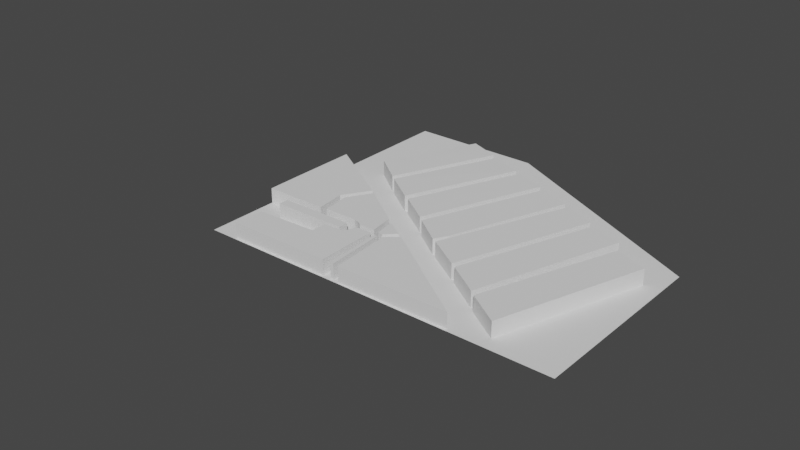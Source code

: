 # Source: mapaRevolucion.blend  (saved by Blender 2.92.15; exported with 4.5.12 LTS)
import bpy
from mathutils import Matrix  # noqa: F401  (used for matrix-valued properties, if any)

bpy.ops.wm.read_factory_settings(use_empty=True)
scene = bpy.context.scene
scene.name = 'Scene'

# ---- collections
col_collection = bpy.data.collections.new('Collection'); scene.collection.children.link(col_collection)

# ---- world
world_world = bpy.data.worlds.new('World'); scene.world = world_world
world_world.use_nodes = True; world_world.node_tree.nodes.clear()
_N = world_world.node_tree.nodes; _L = world_world.node_tree.links
n0 = _N.new('ShaderNodeOutputWorld'); n0.name = 'World Output'; n0.location = (300, 300)
n1 = _N.new('ShaderNodeBackground'); n1.name = 'Background'; n1.location = (10, 300)
n1.inputs[0].default_value = (0.05088, 0.05088, 0.05088, 1.0)
_L.new(n1.outputs[0], n0.inputs[0])
n0.is_active_output = True
world_world.color = (0.05088, 0.05088, 0.05088)
world_world.use_sun_shadow = False
world_world.sun_shadow_jitter_overblur = 0.0

# ---- meshes
me_plane = bpy.data.meshes.new('Plane')
me_plane.from_pydata([(-4.897, -4.116, 0.0), (4.897, -4.116, 0.0), (-4.897, 4.116, 0.0), (-4.897, 1.033, 0.0), (4.897, 1.033, 0.0), (-1.261, -4.116, 0.0), (-1.261, 4.116, 0.0), (-1.261, 1.033, 0.0)], [], [(7, 4, 6), (5, 1, 4, 7), (0, 5, 7, 3), (3, 7, 6, 2)])
_uv = me_plane.uv_layers.new(name='UVMap')
_uv.uv.foreach_set('vector', [0.3712, 0.6255, 1.0, 0.6255, 0.3712, 1.0, 0.3712, 0.0, 1.0, 0.0, 1.0, 0.6255, 0.3712, 0.6255, 0.0, 0.0, 0.3712, 0.0, 0.3712, 0.6255, 0.0, 0.6255, 0.0, 0.6255, 0.3712, 0.6255, 0.3712, 1.0, 0.0, 1.0])
me_plane.use_remesh_fix_poles = True
me_plane.use_remesh_preserve_attributes = False
me_plane.use_mirror_vertex_groups = False
me_plane.update()
me_cube_001 = bpy.data.meshes.new('Cube.001')
me_cube_001.from_pydata([(-1.173, -1.946, -1.0), (-1.173, -1.946, 1.0), (-1.254, 2.174, -1.0), (-1.254, 2.174, 1.0), (1.39, -2.159, -1.0), (1.39, -2.159, 1.0), (0.9686, 2.144, -1.0), (0.9686, 2.144, 1.0)], [], [(0, 1, 3, 2), (2, 3, 7, 6), (6, 7, 5, 4), (4, 5, 1, 0), (2, 6, 4, 0), (7, 3, 1, 5)])
_uv = me_cube_001.uv_layers.new(name='UVMap')
_uv.uv.foreach_set('vector', [0.375, 0.0, 0.625, 0.0, 0.625, 0.25, 0.375, 0.25, 0.375, 0.25, 0.625, 0.25, 0.625, 0.5, 0.375, 0.5, 0.375, 0.5, 0.625, 0.5, 0.625, 0.75, 0.375, 0.75, 0.375, 0.75, 0.625, 0.75, 0.625, 1.0, 0.375, 1.0, 0.125, 0.5, 0.375, 0.5, 0.375, 0.75, 0.125, 0.75, 0.625, 0.5, 0.875, 0.5, 0.875, 0.75, 0.625, 0.75])
me_cube_001.use_remesh_fix_poles = True
me_cube_001.use_remesh_preserve_attributes = False
me_cube_001.use_mirror_vertex_groups = False
me_cube_001.update()
me_cube_002 = bpy.data.meshes.new('Cube.002')
me_cube_002.from_pydata([(-1.035, -2.051, -1.0), (-1.035, -2.051, 1.0), (-1.409, 2.25, -1.0), (-1.409, 2.25, 1.0), (1.494, -2.283, -1.0), (1.494, -2.283, 1.0), (0.8645, 2.245, -1.0), (0.8645, 2.245, 1.0)], [], [(0, 1, 3, 2), (2, 3, 7, 6), (6, 7, 5, 4), (4, 5, 1, 0), (2, 6, 4, 0), (7, 3, 1, 5)])
_uv = me_cube_002.uv_layers.new(name='UVMap')
_uv.uv.foreach_set('vector', [0.375, 0.0, 0.625, 0.0, 0.625, 0.25, 0.375, 0.25, 0.375, 0.25, 0.625, 0.25, 0.625, 0.5, 0.375, 0.5, 0.375, 0.5, 0.625, 0.5, 0.625, 0.75, 0.375, 0.75, 0.375, 0.75, 0.625, 0.75, 0.625, 1.0, 0.375, 1.0, 0.125, 0.5, 0.375, 0.5, 0.375, 0.75, 0.125, 0.75, 0.625, 0.5, 0.875, 0.5, 0.875, 0.75, 0.625, 0.75])
me_cube_002.use_remesh_fix_poles = True
me_cube_002.use_remesh_preserve_attributes = False
me_cube_002.use_mirror_vertex_groups = False
me_cube_002.update()
me_cube_003 = bpy.data.meshes.new('Cube.003')
me_cube_003.from_pydata([(-1.112, -1.869, -1.0), (-1.112, -1.869, 1.0), (-1.213, 2.051, -1.0), (-1.213, 2.051, 1.0), (1.153, -2.119, -1.0), (1.153, -2.119, 1.0), (0.9941, 2.017, -1.0), (0.9941, 2.017, 1.0), (-1.163, 0.09094, -1.0), (-1.163, 0.09094, 1.0), (1.271, -1.698, -1.0), (1.271, -1.698, 1.0)], [], [(8, 9, 3, 2), (2, 3, 7, 6), (10, 11, 5, 4), (4, 5, 1, 0), (8, 10, 4, 0), (11, 9, 1, 5), (7, 3, 9, 11), (2, 6, 10, 8), (6, 7, 11, 10), (0, 1, 9, 8)])
_uv = me_cube_003.uv_layers.new(name='UVMap')
_uv.uv.foreach_set('vector', [0.375, 0.125, 0.625, 0.125, 0.625, 0.25, 0.375, 0.25, 0.375, 0.25, 0.625, 0.25, 0.625, 0.5, 0.375, 0.5, 0.375, 0.625, 0.625, 0.625, 0.625, 0.75, 0.375, 0.75, 0.375, 0.75, 0.625, 0.75, 0.625, 1.0, 0.375, 1.0, 0.125, 0.625, 0.375, 0.625, 0.375, 0.75, 0.125, 0.75, 0.625, 0.625, 0.875, 0.625, 0.875, 0.75, 0.625, 0.75, 0.625, 0.5, 0.875, 0.5, 0.875, 0.625, 0.625, 0.625, 0.125, 0.5, 0.375, 0.5, 0.375, 0.625, 0.125, 0.625, 0.375, 0.5, 0.625, 0.5, 0.625, 0.625, 0.375, 0.625, 0.375, 0.0, 0.625, 0.0, 0.625, 0.125, 0.375, 0.125])
me_cube_003.use_remesh_fix_poles = True
me_cube_003.use_remesh_preserve_attributes = False
me_cube_003.use_mirror_vertex_groups = False
me_cube_003.update()
me_cube_004 = bpy.data.meshes.new('Cube.004')
me_cube_004.from_pydata([(-1.212, -1.718, -0.9935), (-1.212, -1.718, 1.007), (-1.137, 1.891, -1.02), (-1.137, 1.891, 0.9796), (1.195, -1.952, -0.9935), (1.195, -1.952, 1.007), (1.08, 1.898, -0.9935), (1.08, 1.898, 1.007)], [], [(0, 1, 3, 2), (2, 3, 7, 6), (6, 7, 5, 4), (4, 5, 1, 0), (2, 6, 4, 0), (7, 3, 1, 5)])
_uv = me_cube_004.uv_layers.new(name='UVMap')
_uv.uv.foreach_set('vector', [0.375, 0.0, 0.625, 0.0, 0.625, 0.25, 0.375, 0.25, 0.375, 0.25, 0.625, 0.25, 0.625, 0.5, 0.375, 0.5, 0.375, 0.5, 0.625, 0.5, 0.625, 0.75, 0.375, 0.75, 0.375, 0.75, 0.625, 0.75, 0.625, 1.0, 0.375, 1.0, 0.125, 0.5, 0.375, 0.5, 0.375, 0.75, 0.125, 0.75, 0.625, 0.5, 0.875, 0.5, 0.875, 0.75, 0.625, 0.75])
me_cube_004.use_remesh_fix_poles = True
me_cube_004.use_remesh_preserve_attributes = False
me_cube_004.use_mirror_vertex_groups = False
me_cube_004.update()
me_cube_005 = bpy.data.meshes.new('Cube.005')
me_cube_005.from_pydata([(-1.312, -1.598, -0.9848), (-1.312, -1.598, 1.015), (-1.117, 1.769, -1.047), (-1.117, 1.769, 0.9529), (1.127, -1.853, -0.9848), (1.127, -1.853, 1.015), (1.23, 1.743, -0.9848), (1.23, 1.743, 1.015)], [], [(0, 1, 3, 2), (2, 3, 7, 6), (6, 7, 5, 4), (4, 5, 1, 0), (2, 6, 4, 0), (7, 3, 1, 5)])
_uv = me_cube_005.uv_layers.new(name='UVMap')
_uv.uv.foreach_set('vector', [0.375, 0.0, 0.625, 0.0, 0.625, 0.25, 0.375, 0.25, 0.375, 0.25, 0.625, 0.25, 0.625, 0.5, 0.375, 0.5, 0.375, 0.5, 0.625, 0.5, 0.625, 0.75, 0.375, 0.75, 0.375, 0.75, 0.625, 0.75, 0.625, 1.0, 0.375, 1.0, 0.125, 0.5, 0.375, 0.5, 0.375, 0.75, 0.125, 0.75, 0.625, 0.5, 0.875, 0.5, 0.875, 0.75, 0.625, 0.75])
me_cube_005.use_remesh_fix_poles = True
me_cube_005.use_remesh_preserve_attributes = False
me_cube_005.use_mirror_vertex_groups = False
me_cube_005.update()
me_cube_006 = bpy.data.meshes.new('Cube.006')
me_cube_006.from_pydata([(-1.035, -2.051, -1.0), (-1.035, -2.051, 1.0), (-1.409, 2.25, -1.0), (-1.409, 2.25, 1.0), (1.494, -2.283, -1.0), (1.494, -2.283, 1.0), (0.8645, 2.245, -1.0), (0.8645, 2.245, 1.0)], [], [(0, 1, 3, 2), (2, 3, 7, 6), (6, 7, 5, 4), (4, 5, 1, 0), (2, 6, 4, 0), (7, 3, 1, 5)])
_uv = me_cube_006.uv_layers.new(name='UVMap')
_uv.uv.foreach_set('vector', [0.375, 0.0, 0.625, 0.0, 0.625, 0.25, 0.375, 0.25, 0.375, 0.25, 0.625, 0.25, 0.625, 0.5, 0.375, 0.5, 0.375, 0.5, 0.625, 0.5, 0.625, 0.75, 0.375, 0.75, 0.375, 0.75, 0.625, 0.75, 0.625, 1.0, 0.375, 1.0, 0.125, 0.5, 0.375, 0.5, 0.375, 0.75, 0.125, 0.75, 0.625, 0.5, 0.875, 0.5, 0.875, 0.75, 0.625, 0.75])
me_cube_006.use_remesh_fix_poles = True
me_cube_006.use_remesh_preserve_attributes = False
me_cube_006.use_mirror_vertex_groups = False
me_cube_006.update()
me_cube_007 = bpy.data.meshes.new('Cube.007')
me_cube_007.from_pydata([(-3.88, 0.4921, -1.0), (-3.88, 0.4921, 1.0), (-3.431, 0.915, -1.0), (-3.431, 0.915, 1.0), (-2.058, -1.159, -1.0), (-2.058, -1.159, 1.0), (4.676, 0.1196, -1.0), (4.676, 0.1196, 1.0), (-3.88, 0.4921, 1.0), (-2.058, -1.159, 1.0)], [(9, 8)], [(0, 1, 3, 2), (2, 3, 7, 6), (6, 7, 5, 4), (4, 5, 1, 0), (2, 6, 4, 0), (7, 3, 1, 5)])
_uv = me_cube_007.uv_layers.new(name='UVMap')
_uv.uv.foreach_set('vector', [0.375, 0.0, 0.625, 0.0, 0.625, 0.25, 0.375, 0.25, 0.375, 0.25, 0.625, 0.25, 0.625, 0.5, 0.375, 0.5, 0.375, 0.5, 0.625, 0.5, 0.625, 0.75, 0.375, 0.75, 0.375, 0.75, 0.625, 0.75, 0.625, 1.0, 0.375, 1.0, 0.125, 0.5, 0.375, 0.5, 0.375, 0.75, 0.125, 0.75, 0.625, 0.5, 0.875, 0.5, 0.875, 0.75, 0.625, 0.75])
me_cube_007.use_remesh_fix_poles = True
me_cube_007.use_remesh_preserve_attributes = False
me_cube_007.use_mirror_vertex_groups = False
me_cube_007.update()
me_cube_008 = bpy.data.meshes.new('Cube.008')
me_cube_008.from_pydata([(-0.0178, -0.3229, -1.0), (-0.0178, -0.3229, 1.0), (-0.7199, 0.2129, -1.0), (-0.7199, 0.2129, 1.0), (0.3094, -0.2998, -1.0), (0.3094, -0.2998, 1.0), (0.6972, 0.09566, -1.0), (0.6972, 0.09566, 1.0), (-1.784, -2.159, 1.0), (0.03867, -3.81, 1.0)], [], [(0, 1, 3, 2), (2, 3, 7, 6), (6, 7, 5, 4), (4, 5, 1, 0), (2, 6, 4, 0), (7, 3, 1, 5)])
_uv = me_cube_008.uv_layers.new(name='UVMap')
_uv.uv.foreach_set('vector', [0.375, 0.0, 0.625, 0.0, 0.625, 0.25, 0.375, 0.25, 0.375, 0.25, 0.625, 0.25, 0.625, 0.5, 0.375, 0.5, 0.375, 0.5, 0.625, 0.5, 0.625, 0.75, 0.375, 0.75, 0.375, 0.75, 0.625, 0.75, 0.625, 1.0, 0.375, 1.0, 0.125, 0.5, 0.375, 0.5, 0.375, 0.75, 0.125, 0.75, 0.625, 0.5, 0.875, 0.5, 0.875, 0.75, 0.625, 0.75])
me_cube_008.use_remesh_fix_poles = True
me_cube_008.use_remesh_preserve_attributes = False
me_cube_008.use_mirror_vertex_groups = False
me_cube_008.update()
me_cube_009 = bpy.data.meshes.new('Cube.009')
me_cube_009.from_pydata([(-1.968, -0.537, -1.031), (-1.968, -0.537, 0.9688), (-2.607, 1.029, -1.031), (-2.607, 1.029, 0.9687), (1.705, 0.03682, -1.031), (1.705, 0.03682, 0.9688), (0.8581, 0.6667, -1.031), (0.8581, 0.6667, 0.9688), (-1.747, -1.854, 0.9688), (0.07558, -3.505, 0.9688), (-2.876, 0.1988, -1.031), (-2.876, 0.1988, 0.9687), (1.281, 0.3518, -1.031), (1.281, 0.3518, 0.9688), (-0.8916, 0.8499, -1.031), (-0.8916, 0.8499, 0.9687), (0.01529, -0.1368, -1.031), (0.01529, -0.1368, 0.9688), (-0.8177, 0.2745, 0.9688), (-0.8177, 0.2745, -1.031), (-0.01672, 0.7583, 0.9688), (0.7103, -0.1547, -1.031), (0.2319, 0.3131, 0.9688), (-0.01672, 0.7583, -1.031), (0.7103, -0.1547, 0.9688), (0.2319, 0.3131, -1.031), (-0.4542, 0.8041, -1.031), (-0.2929, 0.2938, -1.031), (-0.4542, 0.8041, 0.9687), (-0.2929, 0.2938, 0.9688), (0.06551, 0.08362, 0.9688), (0.1937, -0.1272, 0.9688), (0.3455, -0.127, 0.9688), (0.4973, -0.133, 0.9688), (0.6341, -0.1445, 0.9688), (0.06551, 0.08362, -1.031), (0.6341, -0.1445, -1.031), (0.4973, -0.133, -1.031), (0.3455, -0.127, -1.031), (0.1937, -0.1272, -1.031)], [], [(10, 11, 3, 2), (23, 20, 7, 6), (12, 13, 5, 4), (16, 17, 1, 0), (25, 12, 4, 21), (18, 11, 1, 17), (15, 3, 11, 18), (23, 6, 12, 25), (6, 7, 13, 12), (0, 1, 11, 10), (2, 14, 19, 10), (28, 15, 18, 29), (27, 25, 21, 35), (10, 19, 16, 0), (22, 29, 30, 24), (2, 3, 15, 14), (4, 5, 24, 21), (13, 22, 24, 5), (7, 20, 22, 13), (26, 23, 25, 27), (19, 27, 35, 16), (26, 28, 20, 23), (14, 15, 28, 26), (14, 26, 27, 19), (29, 18, 17, 30), (20, 28, 29, 22), (17, 31, 30), (31, 32, 30), (32, 33, 30), (33, 34, 30), (34, 24, 30), (21, 36, 35), (36, 37, 35), (37, 38, 35), (38, 39, 35), (39, 16, 35), (17, 16, 39, 31), (31, 39, 38, 32), (32, 38, 37, 33), (33, 37, 36, 34), (34, 36, 21, 24)])
_uv = me_cube_009.uv_layers.new(name='UVMap')
_uv.uv.foreach_set('vector', [0.375, 0.125, 0.625, 0.125, 0.625, 0.25, 0.375, 0.25, 0.375, 0.4369, 0.625, 0.4369, 0.625, 0.5, 0.375, 0.5, 0.375, 0.625, 0.625, 0.625, 0.625, 0.75, 0.375, 0.75, 0.375, 0.8762, 0.625, 0.8762, 0.625, 1.0, 0.375, 1.0, 0.3119, 0.625, 0.375, 0.625, 0.375, 0.75, 0.3119, 0.75, 0.7512, 0.625, 0.875, 0.625, 0.875, 0.75, 0.7512, 0.75, 0.7512, 0.5, 0.875, 0.5, 0.875, 0.625, 0.7512, 0.625, 0.3119, 0.5, 0.375, 0.5, 0.375, 0.625, 0.3119, 0.625, 0.375, 0.5, 0.625, 0.5, 0.625, 0.625, 0.375, 0.625, 0.375, 0.0, 0.625, 0.0, 0.625, 0.125, 0.375, 0.125, 0.125, 0.5, 0.2488, 0.5, 0.2488, 0.625, 0.125, 0.625, 0.7197, 0.5, 0.7512, 0.5, 0.7512, 0.625, 0.7197, 0.625, 0.2803, 0.625, 0.3119, 0.625, 0.3119, 0.75, 0.2803, 0.6914, 0.125, 0.625, 0.2488, 0.625, 0.2488, 0.75, 0.125, 0.75, 0.6881, 0.625, 0.7197, 0.625, 0.7197, 0.6914, 0.6881, 0.75, 0.375, 0.25, 0.625, 0.25, 0.625, 0.3738, 0.375, 0.3738, 0.375, 0.75, 0.625, 0.75, 0.625, 0.8131, 0.375, 0.8131, 0.625, 0.625, 0.6881, 0.625, 0.6881, 0.75, 0.625, 0.75, 0.625, 0.5, 0.6881, 0.5, 0.6881, 0.625, 0.625, 0.625, 0.2803, 0.5, 0.3119, 0.5, 0.3119, 0.625, 0.2803, 0.625, 0.2488, 0.625, 0.2803, 0.625, 0.2803, 0.6914, 0.2488, 0.75, 0.375, 0.4053, 0.625, 0.4053, 0.625, 0.4369, 0.375, 0.4369, 0.375, 0.3738, 0.625, 0.3738, 0.625, 0.4053, 0.375, 0.4053, 0.2488, 0.5, 0.2803, 0.5, 0.2803, 0.625, 0.2488, 0.625, 0.7197, 0.625, 0.7512, 0.625, 0.7512, 0.75, 0.7197, 0.6914, 0.6881, 0.5, 0.7197, 0.5, 0.7197, 0.625, 0.6881, 0.625, 0.7512, 0.75, 0.7368, 0.752, 0.7197, 0.6914, 0.7368, 0.752, 0.723, 0.75, 0.7197, 0.6914, 0.723, 0.75, 0.7197, 0.75, 0.7197, 0.6914, 0.7197, 0.75, 0.7197, 0.75, 0.7197, 0.6914, 0.7197, 0.75, 0.7197, 0.75, 0.7197, 0.6914, 0.2952, 0.7704, 0.2915, 0.7662, 0.2803, 0.6914, 0.2915, 0.7662, 0.284, 0.7606, 0.2803, 0.6914, 0.284, 0.7606, 0.277, 0.75, 0.2803, 0.6914, 0.277, 0.75, 0.2641, 0.75, 0.2803, 0.6914, 0.2641, 0.75, 0.2487, 0.7502, 0.2803, 0.6914, 0.625, 0.8762, 0.375, 0.8762, 0.375, 0.8609, 0.625, 0.8609, 0.625, 0.8609, 0.375, 0.8609, 0.375, 0.848, 0.625, 0.848, 0.625, 0.848, 0.375, 0.848, 0.375, 0.8334, 0.625, 0.8334, 0.625, 0.8334, 0.375, 0.8334, 0.375, 0.8204, 0.625, 0.8204, 0.625, 0.8204, 0.375, 0.8204, 0.375, 0.8131, 0.625, 0.8131])
me_cube_009.use_remesh_fix_poles = True
me_cube_009.use_remesh_preserve_attributes = False
me_cube_009.use_mirror_vertex_groups = False
me_cube_009.update()
me_cube_010 = bpy.data.meshes.new('Cube.010')
me_cube_010.from_pydata([(0.7524, -0.8134, -1.0), (0.7524, -0.8134, 1.0), (-0.9594, 0.7819, -1.0), (-0.9594, 0.7819, 1.0), (0.9588, -0.7726, -1.0), (0.9588, -0.7726, 1.0), (-0.7606, 0.8124, -1.0), (-0.7606, 0.8124, 1.0), (-2.921, -1.866, 1.0), (-1.099, -3.517, 1.0)], [], [(0, 1, 3, 2), (2, 3, 7, 6), (6, 7, 5, 4), (4, 5, 1, 0), (2, 6, 4, 0), (7, 3, 1, 5)])
_uv = me_cube_010.uv_layers.new(name='UVMap')
_uv.uv.foreach_set('vector', [0.375, 0.0, 0.625, 0.0, 0.625, 0.25, 0.375, 0.25, 0.375, 0.25, 0.625, 0.25, 0.625, 0.5, 0.375, 0.5, 0.375, 0.5, 0.625, 0.5, 0.625, 0.75, 0.375, 0.75, 0.375, 0.75, 0.625, 0.75, 0.625, 1.0, 0.375, 1.0, 0.125, 0.5, 0.375, 0.5, 0.375, 0.75, 0.125, 0.75, 0.625, 0.5, 0.875, 0.5, 0.875, 0.75, 0.625, 0.75])
me_cube_010.use_remesh_fix_poles = True
me_cube_010.use_remesh_preserve_attributes = False
me_cube_010.use_mirror_vertex_groups = False
me_cube_010.update()
me_cube_011 = bpy.data.meshes.new('Cube.011')
me_cube_011.from_pydata([(-2.962, -1.253, -1.0), (-2.962, -1.253, 1.0), (0.7767, 1.398, -1.0), (0.7767, 1.398, 1.0), (3.342, -0.07705, -1.0), (3.342, -0.07705, 1.0), (1.773, 1.582, -1.0), (1.773, 1.582, 1.0), (-0.5376, -1.17, 1.0), (1.285, -2.822, 1.0), (-0.01574, 0.3227, -1.0), (-0.01574, 0.3227, 1.0), (2.558, 0.7524, -1.0), (2.558, 0.7524, 1.0), (-0.3896, 0.7609, 1.0), (2.165, 1.167, -1.0), (-0.3896, 0.7609, -1.0), (2.165, 1.167, 1.0), (-3.587, -0.4176, -1.0), (2.95, 0.3377, 1.0), (-3.587, -0.4176, 1.0), (2.95, 0.3377, -1.0), (1.969, 1.374, -1.0), (1.969, 1.374, 1.0), (0.6176, 0.9638, -1.0), (2.067, 1.271, 1.0), (0.6176, 0.9638, 1.0), (2.067, 1.271, -1.0), (0.729, 0.9955, 1.0), (1.209, 1.138, 1.0), (0.8643, 1.237, 1.0), (0.8751, 1.17, 1.0), (0.8625, 1.107, 1.0), (0.8277, 1.053, 1.0), (0.7954, 1.029, 1.0), (0.729, 0.9955, -1.0), (1.209, 1.138, -1.0), (0.7954, 1.029, -1.0), (0.8277, 1.053, -1.0), (0.8625, 1.107, -1.0), (0.8751, 1.17, -1.0), (0.8643, 1.237, -1.0)], [], [(23, 29, 28, 26, 25), (2, 3, 7, 6), (21, 19, 5, 4), (4, 5, 1, 0), (18, 21, 4, 0), (19, 20, 1, 5), (17, 14, 11, 13), (16, 15, 12, 10), (15, 17, 13, 12), (18, 20, 11, 10), (27, 25, 17, 15), (24, 27, 15, 16), (25, 26, 14, 17), (10, 11, 14, 16), (0, 1, 20, 18), (13, 11, 20, 19), (10, 12, 21, 18), (12, 13, 19, 21), (24, 26, 28, 35), (35, 36, 22, 27, 24), (6, 7, 23, 22), (41, 30, 3, 2), (16, 14, 26, 24), (2, 6, 22, 36, 41), (22, 23, 25, 27), (30, 31, 29), (31, 32, 29), (32, 33, 29), (33, 34, 29), (34, 28, 29), (35, 37, 36), (37, 38, 36), (38, 39, 36), (39, 40, 36), (40, 41, 36), (30, 41, 40, 31), (31, 40, 39, 32), (32, 39, 38, 33), (33, 38, 37, 34), (34, 37, 35, 28), (7, 3, 30, 29, 23)])
_uv = me_cube_011.uv_layers.new(name='UVMap')
_uv.uv.foreach_set('vector', [0.625, 0.5312, 0.8152, 0.5312, 0.875, 0.5419, 0.875, 0.5469, 0.625, 0.5469, 0.375, 0.25, 0.625, 0.25, 0.625, 0.5, 0.375, 0.5, 0.375, 0.6875, 0.625, 0.6875, 0.625, 0.75, 0.375, 0.75, 0.375, 0.75, 0.625, 0.75, 0.625, 1.0, 0.375, 1.0, 0.125, 0.6875, 0.375, 0.6875, 0.375, 0.75, 0.125, 0.75, 0.625, 0.6875, 0.875, 0.6875, 0.875, 0.75, 0.625, 0.75, 0.625, 0.5625, 0.875, 0.5625, 0.875, 0.625, 0.625, 0.625, 0.125, 0.5625, 0.375, 0.5625, 0.375, 0.625, 0.125, 0.625, 0.375, 0.5625, 0.625, 0.5625, 0.625, 0.625, 0.375, 0.625, 0.375, 0.0625, 0.625, 0.0625, 0.625, 0.125, 0.375, 0.125, 0.375, 0.5469, 0.625, 0.5469, 0.625, 0.5625, 0.375, 0.5625, 0.125, 0.5469, 0.375, 0.5469, 0.375, 0.5625, 0.125, 0.5625, 0.625, 0.5469, 0.875, 0.5469, 0.875, 0.5625, 0.625, 0.5625, 0.375, 0.125, 0.625, 0.125, 0.625, 0.1875, 0.375, 0.1875, 0.375, 0.0, 0.625, 0.0, 0.625, 0.0625, 0.375, 0.0625, 0.625, 0.625, 0.875, 0.625, 0.875, 0.6875, 0.625, 0.6875, 0.125, 0.625, 0.375, 0.625, 0.375, 0.6875, 0.125, 0.6875, 0.375, 0.625, 0.625, 0.625, 0.625, 0.6875, 0.375, 0.6875, 0.375, 0.2031, 0.625, 0.2031, 0.625, 0.2081, 0.375, 0.2081, 0.125, 0.5419, 0.1848, 0.5312, 0.375, 0.5312, 0.375, 0.5469, 0.125, 0.5469, 0.375, 0.5, 0.625, 0.5, 0.625, 0.5312, 0.375, 0.5312, 0.375, 0.2352, 0.625, 0.2352, 0.625, 0.25, 0.375, 0.25, 0.375, 0.1875, 0.625, 0.1875, 0.625, 0.2031, 0.375, 0.2031, 0.125, 0.5, 0.375, 0.5, 0.375, 0.5312, 0.1848, 0.5312, 0.125, 0.5148, 0.375, 0.5312, 0.625, 0.5312, 0.625, 0.5469, 0.375, 0.5469, 1.205, 0.4413, 1.13, 0.4658, 0.8152, 0.5312, 1.129, 0.4661, 0.875, 0.5351, 0.8152, 0.5312, 0.875, 0.5351, 0.875, 0.5372, 0.8152, 0.5312, 0.875, 0.5372, 0.875, 0.5388, 0.8152, 0.5312, 0.875, 0.5388, 0.8751, 0.5419, 0.8152, 0.5312, 0.06211, 0.5329, 0.08143, 0.5311, 0.1848, 0.5312, 0.08143, 0.5311, 0.09187, 0.5296, 0.1848, 0.5312, 0.09187, 0.5296, 0.125, 0.5239, 0.1848, 0.5312, 0.125, 0.5239, 0.125, 0.5199, 0.1848, 0.5312, 0.125, 0.5199, 0.125, 0.5148, 0.1848, 0.5312, 0.625, 0.2352, 0.375, 0.2352, 0.375, 0.2301, 0.625, 0.2301, 0.625, 0.2301, 0.375, 0.2301, 0.375, 0.2188, 0.625, 0.2188, 0.625, 0.2188, 0.375, 0.2188, 0.375, 0.2128, 0.625, 0.2128, 0.625, 0.2128, 0.375, 0.2128, 0.375, 0.2112, 0.625, 0.2112, 0.625, 0.2112, 0.375, 0.2112, 0.375, 0.2081, 0.625, 0.2081, 0.625, 0.5, 0.875, 0.5, 0.8766, 0.5152, 0.8152, 0.5312, 0.625, 0.5312])
me_cube_011.use_remesh_fix_poles = True
me_cube_011.use_remesh_preserve_attributes = False
me_cube_011.use_mirror_vertex_groups = False
me_cube_011.update()
me_cube_012 = bpy.data.meshes.new('Cube.012')
me_cube_012.from_pydata([(-1.326, -1.437, -0.9849), (-1.326, -1.437, 1.015), (-1.016, 1.621, -1.047), (-1.016, 1.621, 0.9528), (1.029, -1.718, -0.9849), (1.029, -1.718, 1.015), (1.229, 1.608, -0.9849), (1.229, 1.608, 1.015), (-1.23, -0.4868, -1.004), (-1.23, -0.4868, 0.9957), (1.091, -0.6845, -0.9849), (1.091, -0.6845, 1.015), (-1.198, -0.172, 0.9893), (1.112, -0.3421, -0.9849), (-1.198, -0.172, -1.011), (1.112, -0.3421, 1.015)], [], [(14, 12, 3, 2), (2, 3, 7, 6), (10, 11, 5, 4), (4, 5, 1, 0), (8, 10, 4, 0), (11, 9, 1, 5), (15, 12, 9, 11), (14, 13, 10, 8), (13, 15, 11, 10), (0, 1, 9, 8), (6, 7, 15, 13), (2, 6, 13, 14), (7, 3, 12, 15), (8, 9, 12, 14)])
_uv = me_cube_012.uv_layers.new(name='UVMap')
_uv.uv.foreach_set('vector', [0.375, 0.1034, 0.625, 0.1034, 0.625, 0.25, 0.375, 0.25, 0.375, 0.25, 0.625, 0.25, 0.625, 0.5, 0.375, 0.5, 0.375, 0.6723, 0.625, 0.6723, 0.625, 0.75, 0.375, 0.75, 0.375, 0.75, 0.625, 0.75, 0.625, 1.0, 0.375, 1.0, 0.125, 0.6723, 0.375, 0.6723, 0.375, 0.75, 0.125, 0.75, 0.625, 0.6723, 0.875, 0.6723, 0.875, 0.75, 0.625, 0.75, 0.625, 0.6466, 0.875, 0.6466, 0.875, 0.6723, 0.625, 0.6723, 0.125, 0.6466, 0.375, 0.6466, 0.375, 0.6723, 0.125, 0.6723, 0.375, 0.6466, 0.625, 0.6466, 0.625, 0.6723, 0.375, 0.6723, 0.375, 0.0, 0.625, 0.0, 0.625, 0.07769, 0.375, 0.07769, 0.375, 0.5, 0.625, 0.5, 0.625, 0.6466, 0.375, 0.6466, 0.125, 0.5, 0.375, 0.5, 0.375, 0.6466, 0.125, 0.6466, 0.625, 0.5, 0.875, 0.5, 0.875, 0.6466, 0.625, 0.6466, 0.375, 0.07769, 0.625, 0.07769, 0.625, 0.1034, 0.375, 0.1034])
me_cube_012.use_remesh_fix_poles = True
me_cube_012.use_remesh_preserve_attributes = False
me_cube_012.use_mirror_vertex_groups = False
me_cube_012.update()
me_cube_014 = bpy.data.meshes.new('Cube.014')
me_cube_014.from_pydata([(-2.054, -0.5531, -1.0), (-2.054, -0.5531, 1.0), (-2.302, -0.2896, -1.0), (-2.302, -0.2896, 1.0), (2.297, 0.2883, -1.0), (2.297, 0.2883, 1.0), (2.073, 0.5553, -1.0), (2.073, 0.5553, 1.0), (-7.399, -2.944, 1.0), (-5.576, -4.595, 1.0)], [], [(0, 1, 3, 2), (2, 3, 7, 6), (6, 7, 5, 4), (4, 5, 1, 0), (2, 6, 4, 0), (7, 3, 1, 5)])
_uv = me_cube_014.uv_layers.new(name='UVMap')
_uv.uv.foreach_set('vector', [0.375, 0.0, 0.625, 0.0, 0.625, 0.25, 0.375, 0.25, 0.375, 0.25, 0.625, 0.25, 0.625, 0.5, 0.375, 0.5, 0.375, 0.5, 0.625, 0.5, 0.625, 0.75, 0.375, 0.75, 0.375, 0.75, 0.625, 0.75, 0.625, 1.0, 0.375, 1.0, 0.125, 0.5, 0.375, 0.5, 0.375, 0.75, 0.125, 0.75, 0.625, 0.5, 0.875, 0.5, 0.875, 0.75, 0.625, 0.75])
me_cube_014.use_remesh_fix_poles = True
me_cube_014.use_remesh_preserve_attributes = False
me_cube_014.use_mirror_vertex_groups = False
me_cube_014.update()
me_cube_017 = bpy.data.meshes.new('Cube.017')
me_cube_017.from_pydata([(-0.8035, -1.201, 0.2119), (-0.8035, -1.201, -0.2119), (-0.805, 1.623, 0.2119), (-0.805, 1.623, -0.2119), (0.8973, -1.188, 0.2119), (0.8973, -1.188, -0.2119), (1.252, 0.3393, 0.2119), (1.252, 0.3393, -0.2119), (-0.8092, -0.181, 0.2119), (-0.8092, -0.181, -0.2119), (0.8038, -0.3821, 0.2119), (0.8038, -0.3821, -0.2119), (-0.805, 1.623, 0.2119), (-0.8092, -0.181, 0.2119)], [], [(8, 2, 3, 9), (2, 6, 7, 3), (10, 4, 5, 11), (4, 0, 1, 5), (8, 0, 4, 10), (11, 5, 1, 9), (7, 11, 9, 3), (2, 8, 10, 6), (6, 10, 11, 7), (0, 8, 9, 1), (2, 12, 13, 8)])
_uv = me_cube_017.uv_layers.new(name='UVMap')
_uv.uv.foreach_set('vector', [0.375, 0.125, 0.375, 0.25, 0.625, 0.25, 0.625, 0.125, 0.375, 0.25, 0.375, 0.5, 0.625, 0.5, 0.625, 0.25, 0.375, 0.625, 0.375, 0.75, 0.625, 0.75, 0.625, 0.625, 0.375, 0.75, 0.375, 1.0, 0.625, 1.0, 0.625, 0.75, 0.125, 0.625, 0.125, 0.75, 0.375, 0.75, 0.375, 0.625, 0.625, 0.625, 0.625, 0.75, 0.875, 0.75, 0.875, 0.625, 0.625, 0.5, 0.625, 0.625, 0.875, 0.625, 0.875, 0.5, 0.125, 0.5, 0.125, 0.625, 0.375, 0.625, 0.375, 0.5, 0.375, 0.5, 0.375, 0.625, 0.625, 0.625, 0.625, 0.5, 0.375, 0.0, 0.375, 0.125, 0.625, 0.125, 0.625, 0.0, 0.375, 0.25, 0.375, 0.25, 0.375, 0.125, 0.375, 0.125])
me_cube_017.use_remesh_fix_poles = True
me_cube_017.use_remesh_preserve_attributes = False
me_cube_017.use_mirror_vertex_groups = False
me_cube_017.update()

# ---- objects
ob_empty = bpy.data.objects.new('Empty', None)
ob_plane = bpy.data.objects.new('Plane', me_plane)
ob_cube = bpy.data.objects.new('Cube', me_cube_001)
ob_cube_001 = bpy.data.objects.new('Cube.001', me_cube_002)
ob_cube_002 = bpy.data.objects.new('Cube.002', me_cube_003)
ob_cube_003 = bpy.data.objects.new('Cube.003', me_cube_004)
ob_cube_004 = bpy.data.objects.new('Cube.004', me_cube_005)
ob_cube_005 = bpy.data.objects.new('Cube.005', me_cube_006)
ob_cube_006 = bpy.data.objects.new('Cube.006', me_cube_007)
ob_cube_007 = bpy.data.objects.new('Cube.007', me_cube_008)
ob_cube_008 = bpy.data.objects.new('Cube.008', me_cube_009)
ob_cube_009 = bpy.data.objects.new('Cube.009', me_cube_010)
ob_cube_010 = bpy.data.objects.new('Cube.010', me_cube_011)
ob_cube_011 = bpy.data.objects.new('Cube.011', me_cube_012)
ob_cube_013 = bpy.data.objects.new('Cube.013', me_cube_014)
ob_cube_012 = bpy.data.objects.new('Cube.012', me_cube_017)

# ---- transforms, parenting, visibility, modifiers, constraints
ob_empty.location = (76.65, 39.58, -5.317)
ob_empty.scale = (30.0, 30.0, 30.0)
ob_empty.empty_display_type = 'IMAGE'
ob_empty.empty_display_size = 13.78
ob_empty.empty_image_offset = (-0.5024, -0.5065)
ob_empty.lineart.crease_threshold = 0.0
ob_plane.location = (15.53, 27.71, -5.317)
ob_plane.scale = (30.0, 30.0, 30.0)
ob_plane.lineart.crease_threshold = 0.0
ob_cube.location = (53.52, 19.02, 0.6323)
ob_cube.scale = (30.0, 30.0, 30.0)
ob_cube.delta_location = (-0.7854, -0.6594, 0.3043)
ob_cube.delta_rotation_euler = (0.0, -0.0, -0.3874)
ob_cube.delta_scale = (0.4178, 0.915, 0.2162)
ob_cube.lineart.crease_threshold = 0.0
ob_cube_001.location = (83.93, 2.737, 0.6355)
ob_cube_001.scale = (30.0, 30.0, 30.0)
ob_cube_001.delta_location = (0.2569, -1.232, 0.3011)
ob_cube_001.delta_rotation_euler = (0.0, -0.0, -0.3874)
ob_cube_001.delta_scale = (0.4178, 0.915, 0.2162)
ob_cube_001.lineart.crease_threshold = 0.0
ob_cube_002.location = (25.38, 36.18, 0.6491)
ob_cube_002.scale = (30.0, 30.0, 30.0)
ob_cube_002.delta_location = (-1.864, -0.3384, 0.2875)
ob_cube_002.delta_rotation_euler = (0.0, -0.0, -0.3874)
ob_cube_002.delta_scale = (0.4178, 0.915, 0.2162)
ob_cube_002.lineart.crease_threshold = 0.0
ob_cube_003.location = (-4.034, 51.99, 0.6955)
ob_cube_003.scale = (30.0, 30.0, 30.0)
ob_cube_003.delta_location = (-2.779, 0.4569, 0.286)
ob_cube_003.delta_rotation_euler = (0.0, -0.0, -0.3874)
ob_cube_003.delta_scale = (0.4178, 0.915, 0.2162)
ob_cube_003.lineart.crease_threshold = 0.0
ob_cube_004.location = (-33.82, 68.55, 0.7559)
ob_cube_004.scale = (30.0, 30.0, 30.0)
ob_cube_004.delta_location = (-3.811, 1.016, 0.2841)
ob_cube_004.delta_rotation_euler = (0.0, -0.0, -0.3874)
ob_cube_004.delta_scale = (0.4178, 0.915, 0.2162)
ob_cube_004.lineart.crease_threshold = 0.0
ob_cube_005.location = (114.3, -17.85, 0.6355)
ob_cube_005.scale = (30.0, 30.0, 30.0)
ob_cube_005.delta_location = (1.302, -1.941, 0.3011)
ob_cube_005.delta_rotation_euler = (0.0, -0.0, -0.3874)
ob_cube_005.delta_scale = (0.4178, 0.915, 0.2162)
ob_cube_005.lineart.crease_threshold = 0.0
ob_cube_006.location = (28.78, -71.2, 0.5922)
ob_cube_006.scale = (30.0, 30.0, 30.0)
ob_cube_006.delta_location = (-2.261, -3.564, 0.3443)
ob_cube_006.delta_rotation_euler = (0.0, -0.0, -0.3874)
ob_cube_006.delta_scale = (0.4178, 0.915, 0.2162)
ob_cube_006.lineart.crease_threshold = 0.0
ob_cube_007.location = (-13.61, -29.12, 0.5922)
ob_cube_007.scale = (30.0, 30.0, 30.0)
ob_cube_007.delta_location = (-3.397, -2.927, 0.3443)
ob_cube_007.delta_rotation_euler = (0.0, -0.0, -0.3874)
ob_cube_007.delta_scale = (0.4178, 0.915, 0.2162)
ob_cube_007.lineart.crease_threshold = 0.0
ob_cube_008.location = (-41.33, -29.86, 0.8314)
ob_cube_008.scale = (30.0, 30.0, 30.0)
ob_cube_008.delta_location = (-4.068, -2.395, 0.3079)
ob_cube_008.delta_rotation_euler = (0.0, -0.0, -0.3874)
ob_cube_008.delta_scale = (0.4178, 0.915, 0.2162)
ob_cube_008.lineart.crease_threshold = 0.0
ob_cube_009.location = (-13.66, -65.47, 0.5922)
ob_cube_009.scale = (30.0, 30.0, 30.0)
ob_cube_009.delta_location = (-3.468, -4.027, 0.3443)
ob_cube_009.delta_rotation_euler = (0.0, -0.0, -0.3874)
ob_cube_009.delta_scale = (0.4178, 0.915, 0.2162)
ob_cube_009.lineart.crease_threshold = 0.0
ob_cube_010.location = (-57.57, -72.83, 0.6287)
ob_cube_010.scale = (30.0, 30.0, 30.0)
ob_cube_010.delta_location = (-3.996, -3.292, 0.3079)
ob_cube_010.delta_rotation_euler = (0.0, -0.0, -0.3874)
ob_cube_010.delta_scale = (0.4178, 0.915, 0.2162)
ob_cube_010.lineart.crease_threshold = 0.0
ob_cube_011.location = (-63.17, 85.29, 0.7566)
ob_cube_011.scale = (30.0, 30.0, 30.0)
ob_cube_011.delta_location = (-4.823, 1.596, 0.2841)
ob_cube_011.delta_rotation_euler = (0.0, -0.0, -0.3874)
ob_cube_011.delta_scale = (0.4178, 0.915, 0.2162)
ob_cube_011.lineart.crease_threshold = 0.0
ob_cube_013.location = (-71.87, -45.1, 0.6297)
ob_cube_013.scale = (30.0, 30.0, 30.0)
ob_cube_013.delta_location = (-5.122, -2.92, 0.3069)
ob_cube_013.delta_rotation_euler = (0.0, -0.0, -0.3874)
ob_cube_013.delta_scale = (0.4178, 0.915, 0.2162)
ob_cube_013.lineart.crease_threshold = 0.0
ob_cube_012.location = (-106.4, -1.25, 0.9366)
ob_cube_012.scale = (30.0, 30.0, 30.0)
ob_cube_012.lineart.crease_threshold = 0.0

# ---- collection membership
col_collection.objects.link(ob_empty)
col_collection.objects.link(ob_plane)
col_collection.objects.link(ob_cube)
col_collection.objects.link(ob_cube_001)
col_collection.objects.link(ob_cube_002)
col_collection.objects.link(ob_cube_003)
col_collection.objects.link(ob_cube_004)
col_collection.objects.link(ob_cube_005)
col_collection.objects.link(ob_cube_006)
col_collection.objects.link(ob_cube_007)
col_collection.objects.link(ob_cube_008)
col_collection.objects.link(ob_cube_009)
col_collection.objects.link(ob_cube_010)
col_collection.objects.link(ob_cube_011)
col_collection.objects.link(ob_cube_013)
col_collection.objects.link(ob_cube_012)

# ---- scene / render settings (as saved in the file)
scene.frame_start = 1; scene.frame_end = 250; scene.frame_set(0)
scene.render.engine = 'BLENDER_EEVEE_NEXT'
scene.cycles.use_denoising = False
scene.cycles.samples = 128
scene.cycles.sampling_pattern = 'TABULATED_SOBOL'
scene.cycles.use_adaptive_sampling = False
scene.cycles.use_light_tree = False
scene.view_settings.view_transform = 'Filmic'
bpy.context.view_layer.update()

# ---- added for rendering (the .blend has no active camera and no usable light): camera, sun
cam_auto = bpy.data.cameras.new('AutoCamera')
cam_auto.lens = 50.0
cam_auto.sensor_width = 36.0
cam_auto.clip_end = 8055.35
ob_auto_camera = bpy.data.objects.new('AutoCamera', cam_auto)
scene.collection.objects.link(ob_auto_camera)
ob_auto_camera.location = (434.95, -563.039, 368.133)
ob_auto_camera.rotation_euler = (1.09748, -7.21219e-08, 0.694738)
scene.camera = ob_auto_camera
light_auto_sun = bpy.data.lights.new('AutoSun', 'SUN')
light_auto_sun.energy = 3.0
light_auto_sun.angle = 0.0523599
ob_auto_sun = bpy.data.objects.new('AutoSun', light_auto_sun)
scene.collection.objects.link(ob_auto_sun)
ob_auto_sun.rotation_euler = (0.872665, 0.174533, 0.523599)
bpy.context.view_layer.update()
